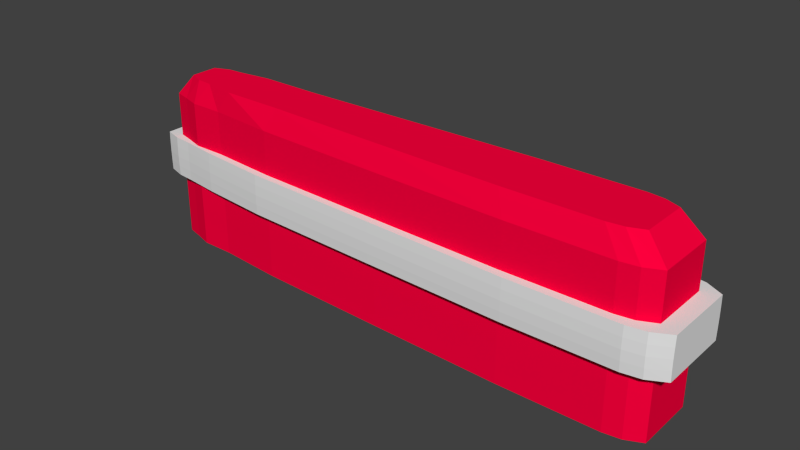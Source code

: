 # Source: flipper.blend  (saved by Blender 2.63.0; exported with 4.5.12 LTS)
import bpy
from mathutils import Matrix  # noqa: F401  (used for matrix-valued properties, if any)

bpy.ops.wm.read_factory_settings(use_empty=True)
scene = bpy.context.scene
scene.name = 'Scene'

# ---- collections
col_collection_1 = bpy.data.collections.new('Collection 1'); scene.collection.children.link(col_collection_1)

# ---- materials (node trees are filled in below, after node groups)
mat_mathardplastic = bpy.data.materials.new('matHardPlastic')
mat_mathardplastic.alpha_threshold = 0.0
mat_mathardplastic.use_transparent_shadow = False
mat_mathardplastic.diffuse_color = (1.0, 0.0, 0.04712, 1.0)
mat_mathardplastic.roughness = 0.5
mat_mathardplastic.line_color = (0.0, 0.0, 0.0, 1.0)
mat_matrubber = bpy.data.materials.new('matRubber')
mat_matrubber.alpha_threshold = 0.0
mat_matrubber.use_transparent_shadow = False
mat_matrubber.roughness = 0.5
mat_matrubber.specular_intensity = 0.0
mat_matrubber.line_color = (0.0, 0.0, 0.0, 1.0)

# ---- material node trees

# ---- world
world_world = bpy.data.worlds.new('World'); scene.world = world_world
world_world.color = (0.05088, 0.05088, 0.05088)
world_world.use_sun_shadow = False
world_world.sun_shadow_jitter_overblur = 0.0
world_world.cycles.sampling_method = 'MANUAL'
world_world.cycles.sample_map_resolution = 256

# ---- meshes
me_cube = bpy.data.meshes.new('Cube')
me_cube.from_pydata([(0.2179, -0.4344, 0.01144), (-5.596, -0.2441, 0.01144), (-5.596, 0.2441, 0.01144), (0.2179, 0.4344, 0.01144), (-0.005099, -0.3418, 2.011), (-5.373, -0.2247, 2.011), (-5.373, 0.2247, 2.011), (-0.005097, 0.3418, 2.011), (-1.141, -0.4626, 0.01144), (-2.689, -0.4174, 0.01144), (-4.237, -0.3666, 0.01144), (0.4069, -0.2313, 0.01144), (0.4069, 0.0, 0.01144), (0.4069, 0.2313, 0.01144), (0.2179, -0.4344, 0.5114), (0.2179, -0.4344, 1.011), (0.2179, -0.4344, 1.511), (-5.785, -0.13, 0.01144), (-5.785, -1.714e-07, 0.01144), (-5.785, 0.13, 0.01144), (-5.596, -0.2441, 0.5114), (-5.596, -0.2441, 1.011), (-5.596, -0.2441, 1.511), (-4.237, 0.3666, 0.01144), (-2.689, 0.4174, 0.01144), (-1.141, 0.4626, 0.01144), (-5.596, 0.2441, 0.5114), (-5.596, 0.2441, 1.011), (-5.596, 0.2441, 1.511), (0.2179, 0.4344, 0.5114), (0.2179, 0.4344, 1.011), (0.2179, 0.4344, 1.511), (-1.26, -0.364, 2.011), (-2.689, -0.3284, 2.011), (-4.118, -0.2884, 2.011), (0.1694, -0.182, 2.011), (0.1694, 0.0, 2.011), (0.1694, 0.182, 2.011), (-5.547, -0.1022, 2.011), (-5.547, -3.744e-08, 2.011), (-5.547, 0.1022, 2.011), (-4.118, 0.2884, 2.011), (-2.689, 0.3284, 2.011), (-1.26, 0.364, 2.011), (-1.141, -0.2313, 0.01144), (-1.141, -5.96e-08, 0.01144), (-1.141, 0.2313, 0.01144), (-2.689, -0.2087, 0.01144), (-2.689, -9.417e-08, 0.01144), (-2.689, 0.2087, 0.01144), (-4.237, -0.1833, 0.01144), (-4.237, -1.594e-07, 0.01144), (-4.237, 0.1833, 0.01144), (-1.26, -0.182, 2.011), (-2.689, -0.1642, 2.011), (-4.118, -0.1442, 2.011), (-1.26, 0.0, 2.011), (-2.689, -3.691e-09, 2.011), (-4.118, -1.771e-08, 2.011), (-1.26, 0.182, 2.011), (-2.689, 0.1642, 2.011), (-4.118, 0.1442, 2.011), (-1.141, -0.4626, 0.5114), (-2.689, -0.4174, 0.5114), (-4.237, -0.3666, 0.5114), (-1.141, -0.4626, 1.011), (-2.689, -0.4174, 1.011), (-4.237, -0.3666, 1.011), (-1.141, -0.4626, 1.511), (-2.689, -0.4174, 1.511), (-4.237, -0.3666, 1.511), (-5.785, -0.13, 0.5114), (-5.785, -1.044e-07, 0.5114), (-5.785, 0.13, 0.5114), (-5.785, -0.13, 1.011), (-5.785, -1.044e-07, 1.011), (-5.785, 0.13, 1.011), (-5.785, -0.13, 1.511), (-5.785, -3.744e-08, 1.511), (-5.785, 0.13, 1.511), (-4.237, 0.3666, 0.5114), (-2.689, 0.4174, 0.5114), (-1.141, 0.4626, 0.5114), (-4.237, 0.3666, 1.011), (-2.689, 0.4174, 1.011), (-1.141, 0.4626, 1.011), (-4.237, 0.3666, 1.511), (-2.689, 0.4174, 1.511), (-1.141, 0.4626, 1.511), (0.4069, -0.2313, 1.511), (0.4069, 0.0, 1.511), (0.4069, 0.2313, 1.511), (0.4069, -0.2313, 1.011), (0.4069, 0.0, 1.011), (0.4069, 0.2313, 1.011), (0.4069, -0.2313, 0.5114), (0.4069, 0.0, 0.5114), (0.4069, 0.2313, 0.5114), (0.4069, 0.347, 0.01144), (-5.785, 0.1949, 0.01144), (0.1694, 0.273, 2.011), (-5.547, 0.1534, 2.011), (-1.141, 0.347, 0.01144), (-2.689, 0.313, 0.01144), (-4.237, 0.275, 0.01144), (-1.26, 0.273, 2.011), (-2.689, 0.2463, 2.011), (-4.118, 0.2163, 2.011), (-5.785, 0.1949, 0.5114), (-5.785, 0.1949, 1.011), (-5.785, 0.1949, 1.511), (0.4069, 0.347, 1.511), (0.4069, 0.347, 1.011), (0.4069, 0.347, 0.5114), (-1.26, -0.273, 2.011), (-4.237, -0.275, 0.01144), (-2.689, -0.313, 0.01144), (-1.141, -0.347, 0.01144), (-5.785, -0.1949, 1.011), (-5.785, -0.1949, 0.5114), (-4.118, -0.2163, 2.011), (-2.689, -0.2463, 2.011), (0.4069, -0.347, 0.5114), (0.4069, -0.347, 1.011), (0.4069, -0.347, 1.511), (-5.785, -0.1949, 1.511), (-5.547, -0.1534, 2.011), (0.1694, -0.273, 2.011), (-5.785, -0.1949, 0.01144), (0.4069, -0.347, 0.01144), (-0.3671, 0.4626, 0.01144), (-0.5452, 0.364, 2.011), (-0.3671, -0.4626, 0.01144), (-0.5452, -0.364, 2.011), (-0.3671, -0.2313, 0.01144), (-0.3671, 0.0, 0.01144), (-0.3671, 0.2313, 0.01144), (-0.5452, -0.182, 2.011), (-0.5452, 0.0, 2.011), (-0.5452, 0.182, 2.011), (-0.3671, -0.4626, 0.5114), (-0.3671, -0.4626, 1.011), (-0.3671, -0.4626, 1.511), (-0.3671, 0.4626, 0.5114), (-0.3671, 0.4626, 1.011), (-0.3671, 0.4626, 1.511), (-0.3671, 0.347, 0.01144), (-0.5452, 0.273, 2.011), (-0.3671, -0.347, 0.01144), (-0.5452, -0.273, 2.011), (-5.011, -0.3041, 1.511), (-5.011, 0.3041, 0.5114), (-5.011, 0.3041, 1.011), (-5.011, 0.3041, 1.511), (0.5917, -0.4241, 1.129), (-5.969, -0.2383, 1.129), (-5.969, -0.2353, 1.246), (0.5917, -0.4188, 1.246), (-1.049, -0.5584, 0.7765), (-2.689, -0.5038, 0.7765), (-4.329, -0.4425, 0.7765), (0.5917, -0.2792, 0.7765), (-5.398, 0.3041, 1.011), (-5.398, 0.3041, 0.5114), (-5.398, -0.3041, 1.511), (-5.398, -0.3041, 1.011), (-0.2285, -0.5655, 0.894), (-0.2285, -0.5685, 1.011), (-0.2285, -0.5655, 1.129), (-0.2285, 0.5655, 0.894), (-0.2285, -0.5584, 0.7765), (-0.2285, -0.5584, 1.246), (-0.2285, -0.2701, 0.7765), (-0.2285, 0.0, 0.7765), (0.5917, 0.0, 0.894), (0.5917, 0.2828, 0.894), (0.5917, 0.4188, 0.7765), (-5.969, 0.2353, 0.7765), (0.3914, -0.531, 1.129), (-5.969, -0.1569, 0.7765), (-5.969, -1.714e-07, 0.7765), (-5.969, 0.1569, 0.7765), (-5.398, -0.3041, 0.5114), (-5.19, 0.1196, 2.011), (-5.19, -2.979e-08, 2.011), (-5.19, -0.1196, 2.011), (-5.19, 0.2393, 2.011), (-5.398, 0.3041, 0.01144), (-5.19, -0.2393, 2.011), (-5.398, -0.3041, 0.01144), (-0.2285, 0.2701, 0.7765), (-0.2285, -0.2701, 1.246), (-0.2285, 0.0, 1.246), (-0.2285, 0.2701, 1.246), (-5.011, -0.1521, 0.01144), (-5.011, -1.082e-07, 0.01144), (-5.011, 0.1521, 0.01144), (-4.833, -0.1442, 2.011), (-4.329, 0.214, 0.7765), (-1.049, -0.2701, 1.246), (-2.689, -0.2436, 1.246), (-4.329, -0.214, 1.246), (-2.689, -1.002e-07, 0.7765), (-2.689, 0.2436, 0.7765), (-4.329, -0.214, 0.7765), (-4.329, -1.122e-07, 0.7765), (-5.969, 0.1569, 1.246), (-4.329, 0.4425, 1.246), (-2.689, 0.5038, 1.246), (-1.049, 0.5584, 1.246), (-5.769, 0.2983, 1.129), (0.3914, 0.531, 0.894), (0.3914, 0.5338, 1.011), (0.3914, 0.531, 1.129), (-4.329, -0.326, 1.246), (-2.689, -0.3711, 1.246), (0.5917, -0.4241, 0.894), (0.5917, -0.4263, 1.011), (0.0199, -0.4626, 1.011), (0.0199, -0.4626, 0.5114), (-0.1879, 0.182, 2.011), (-0.1879, 0.0, 2.011), (-5.398, 0.2281, 0.01144), (-5.19, -0.1795, 2.011), (-5.19, 0.1795, 2.011), (-5.398, 0.3041, 1.511), (0.5917, 0.4188, 1.246), (-5.969, 0.2353, 1.246), (-1.049, 0.4113, 0.7765), (-2.689, 0.3711, 0.7765), (-0.1879, -0.273, 2.011), (-0.1879, 0.273, 2.011), (0.0199, -0.347, 0.01144), (0.0199, 0.347, 0.01144), (-5.398, 0.1521, 0.01144), (-5.398, -0.1521, 0.01144), (-5.398, -1.865e-07, 0.01144), (-5.398, -0.2281, 0.01144), (-2.689, 0.5129, 1.011), (-1.049, 0.5685, 1.011), (-4.329, 0.4482, 1.129), (-2.689, 0.5102, 1.129), (-4.833, -1.771e-08, 2.011), (-4.833, 0.1442, 2.011), (-5.011, -0.3041, 0.5114), (-5.011, -0.3041, 1.011), (-2.689, 0.2436, 1.246), (-4.329, 0.214, 1.246), (-1.049, -0.5655, 0.894), (-2.689, -0.5102, 0.894), (-0.2285, 0.5685, 1.011), (-0.2285, 0.5655, 1.129), (-0.2285, 0.4113, 0.7765), (-0.2285, 0.4113, 1.246), (0.5917, 0.0, 0.7765), (0.5917, 0.2792, 0.7765), (0.3914, -0.531, 0.894), (0.3914, -0.5338, 1.011), (-5.969, 0.1597, 1.011), (-5.969, -0.1589, 1.129), (-5.969, -3.744e-08, 1.129), (-5.969, 0.1589, 1.129), (0.0199, 0.4626, 1.511), (0.0199, 0.4626, 1.011), (0.0199, 0.4626, 0.5114), (0.0199, -0.4626, 1.511), (-5.011, 0.2281, 0.01144), (-4.833, 0.2163, 2.011), (-5.011, -0.2281, 0.01144), (-4.833, -0.2163, 2.011), (-5.011, -0.3041, 0.01144), (-4.833, -0.2884, 2.011), (-5.011, 0.3041, 0.01144), (-4.833, 0.2884, 2.011), (-1.049, -0.5584, 1.246), (-2.689, -0.5038, 1.246), (-4.329, -0.4425, 1.246), (0.5917, -0.2792, 1.246), (-4.329, 0.326, 0.7765), (-1.049, 0.4113, 1.246), (-2.689, 0.3711, 1.246), (-4.329, 0.326, 1.246), (-4.329, 0.4482, 0.894), (-2.689, 0.5102, 0.894), (-1.049, 0.5655, 0.894), (-4.329, 0.4505, 1.011), (-0.1879, -0.364, 2.011), (0.0199, -0.4626, 0.01144), (-0.1879, 0.364, 2.011), (0.0199, 0.4626, 0.01144), (-1.049, 0.5655, 1.129), (0.5917, -0.2828, 1.129), (0.5917, 0.0, 1.129), (0.5917, 0.2828, 1.129), (-2.689, 0.5038, 0.7765), (-1.049, 0.5584, 0.7765), (-5.769, 0.2983, 0.894), (-5.769, 0.2999, 1.011), (-5.969, 0.2383, 0.894), (-5.969, 0.2395, 1.011), (-5.969, 0.2383, 1.129), (0.5917, 0.4241, 1.129), (-0.1879, -0.182, 2.011), (0.0199, 0.2313, 0.01144), (0.0199, 0.0, 0.01144), (0.0199, -0.2313, 0.01144), (-1.049, -0.5655, 1.129), (-2.689, -0.5102, 1.129), (-4.329, -0.4482, 1.129), (-5.969, -0.1589, 0.894), (-5.969, -0.2383, 0.894), (-5.969, -0.2395, 1.011), (-1.049, -0.4113, 0.7765), (-2.689, -0.3711, 0.7765), (-5.969, -3.744e-08, 1.011), (-5.969, -0.1597, 1.011), (-5.969, 0.1589, 0.894), (-5.969, -1.714e-07, 0.894), (-5.559, 0.3177, 0.894), (-5.559, 0.3194, 1.011), (-5.149, 0.3718, 1.129), (-5.149, 0.3737, 1.011), (-5.559, 0.1519, 1.246), (-5.559, -0.3177, 0.894), (-5.559, -0.3194, 1.011), (-5.559, -0.3177, 1.129), (-5.969, -3.744e-08, 1.246), (-5.969, -0.1569, 1.246), (0.5917, 0.2792, 1.246), (0.5917, 0.0, 1.246), (-0.2285, -0.4113, 0.7765), (-0.2285, -0.4113, 1.246), (-5.149, -0.3718, 1.129), (-5.149, 0.3718, 0.894), (-1.049, 0.0, 1.246), (-2.689, 6.442e-09, 1.246), (-4.329, -1.771e-08, 1.246), (-1.049, 0.2701, 1.246), (-5.969, -0.2353, 0.7765), (0.5917, -0.4188, 0.7765), (-0.2285, 0.5584, 0.7765), (-0.2285, 0.5584, 1.246), (-1.049, -0.2701, 0.7765), (-1.049, -1.192e-07, 0.7765), (-1.049, 0.2701, 0.7765), (-2.689, -0.2436, 0.7765), (-4.329, -0.4482, 0.894), (-1.049, -0.5685, 1.011), (-2.689, -0.5129, 1.011), (-4.329, -0.4505, 1.011), (-4.329, -0.326, 0.7765), (-1.049, -0.4113, 1.246), (0.5917, 0.4241, 0.894), (0.5917, 0.4263, 1.011), (-4.329, 0.4425, 0.7765), (-5.769, -0.2983, 1.129), (-5.769, -0.2999, 1.011), (-5.769, -0.2983, 0.894), (0.3914, 0.5243, 1.246), (-5.769, 0.2946, 1.246), (-5.769, -0.2946, 1.246), (0.3914, -0.5243, 1.246), (0.5917, -0.2828, 0.894), (0.5917, 0.2842, 1.011), (0.5917, 0.0, 1.011), (0.5917, -0.2842, 1.011), (0.3914, 0.5243, 0.7765), (-5.769, 0.2946, 0.7765), (-5.769, -0.2946, 0.7765), (0.3914, -0.5243, 0.7765), (-5.559, -3.744e-08, 1.246), (-5.559, -0.1519, 1.246), (-5.559, 0.3137, 1.246), (-5.559, 0.3137, 0.7765), (-5.559, -0.3137, 1.246), (-5.559, -0.3137, 0.7765), (-5.149, -0.1775, 0.7765), (-5.149, -1.865e-07, 0.7765), (-5.149, 0.1775, 0.7765), (-5.149, -0.1775, 1.246), (0.1816, -0.5685, 1.011), (0.1816, -0.5655, 0.894), (0.1816, 0.2704, 1.246), (0.1816, 0.0, 1.246), (-5.559, 0.2311, 0.7765), (-5.559, -0.2311, 1.246), (-5.559, 0.2311, 1.246), (-5.559, 0.3177, 1.129), (0.1816, -0.4113, 1.246), (0.1816, 0.4113, 1.246), (0.1816, -0.4113, 0.7765), (0.1816, 0.4113, 0.7765), (-5.559, 0.1519, 0.7765), (-5.559, -0.1519, 0.7765), (-5.559, -1.714e-07, 0.7765), (-5.559, -0.2311, 0.7765), (-5.149, -2.979e-08, 1.246), (-5.149, 0.1775, 1.246), (-5.149, -0.3718, 0.894), (-5.149, -0.3737, 1.011), (0.1816, 0.5655, 1.129), (0.1816, 0.5685, 1.011), (0.1816, 0.5655, 0.894), (0.1816, -0.5655, 1.129), (-5.149, 0.2704, 0.7765), (-5.149, 0.2704, 1.246), (-5.149, -0.2704, 0.7765), (-5.149, -0.2704, 1.246), (-5.149, -0.3671, 0.7765), (-5.149, -0.3671, 1.246), (-5.149, 0.3671, 0.7765), (-5.149, 0.3671, 1.246), (0.1816, -0.5584, 1.246), (0.1816, -0.5584, 0.7765), (0.1816, 0.5584, 1.246), (0.1816, 0.5584, 0.7765), (0.1816, -0.2704, 1.246), (0.1816, 0.2704, 0.7765), (0.1816, 0.0, 0.7765), (0.1816, -0.2704, 0.7765), (0.2179, -0.4344, 1.75), (-5.596, -0.2441, 1.75), (-5.596, 0.2441, 1.75), (0.2179, 0.4344, 1.75), (-1.141, -0.4626, 1.75), (-2.689, -0.4174, 1.75), (-4.237, -0.3666, 1.75), (-5.785, -0.13, 1.75), (-5.785, -3.744e-08, 1.75), (-5.785, 0.13, 1.75), (-4.237, 0.3666, 1.75), (-2.689, 0.4174, 1.75), (-1.141, 0.4626, 1.75), (0.4069, -0.2313, 1.75), (0.4069, 0.0, 1.75), (0.4069, 0.2313, 1.75), (-5.785, 0.1949, 1.75), (0.4069, 0.347, 1.75), (0.4069, -0.347, 1.75), (-5.785, -0.1949, 1.75), (-0.3671, 0.4626, 1.75), (-0.3671, -0.4626, 1.75), (0.0199, 0.4626, 1.75), (-5.398, -0.3041, 1.75), (0.0199, -0.4626, 1.75), (-5.011, 0.3041, 1.75), (-5.011, -0.3041, 1.75), (-5.398, 0.3041, 1.75)], [], [(222, 99, 2, 187), (224, 186, 6, 101), (443, 188, 5, 421), (436, 101, 6, 422), (442, 288, 7, 423), (113, 98, 3, 29), (146, 102, 25, 130), (102, 103, 24, 25), (103, 104, 23, 24), (148, 117, 44, 134), (134, 44, 45, 135), (135, 45, 46, 136), (117, 116, 47, 44), (44, 47, 48, 45), (45, 48, 49, 46), (116, 115, 50, 47), (47, 50, 51, 48), (48, 51, 52, 49), (237, 128, 17, 235), (235, 17, 18, 236), (236, 18, 19, 234), (223, 185, 38, 126), (185, 184, 39, 38), (184, 183, 40, 39), (149, 137, 53, 114), (114, 53, 54, 121), (121, 54, 55, 120), (137, 138, 56, 53), (53, 56, 57, 54), (54, 57, 58, 55), (138, 139, 59, 56), (56, 59, 60, 57), (57, 60, 61, 58), (147, 131, 43, 105), (105, 43, 42, 106), (106, 42, 41, 107), (189, 182, 20, 1), (182, 165, 21, 20), (165, 164, 22, 21), (132, 140, 62, 8), (8, 62, 63, 9), (9, 63, 64, 10), (140, 141, 65, 62), (62, 65, 66, 63), (63, 66, 67, 64), (141, 142, 68, 65), (65, 68, 69, 66), (66, 69, 70, 67), (441, 133, 32, 424), (424, 32, 33, 425), (425, 33, 34, 426), (99, 108, 26, 2), (108, 109, 27, 26), (109, 110, 28, 27), (128, 119, 71, 17), (17, 71, 72, 18), (18, 72, 73, 19), (119, 118, 74, 71), (71, 74, 75, 72), (72, 75, 76, 73), (118, 125, 77, 74), (74, 77, 78, 75), (75, 78, 79, 76), (439, 126, 38, 427), (427, 38, 39, 428), (428, 39, 40, 429), (289, 264, 29, 3), (264, 263, 30, 29), (263, 262, 31, 30), (272, 151, 80, 23), (23, 80, 81, 24), (24, 81, 82, 25), (151, 152, 83, 80), (80, 83, 84, 81), (81, 84, 85, 82), (152, 153, 86, 83), (83, 86, 87, 84), (84, 87, 88, 85), (445, 273, 41, 430), (430, 41, 42, 431), (431, 42, 43, 432), (437, 111, 31, 423), (111, 112, 30, 31), (112, 113, 29, 30), (438, 124, 89, 433), (433, 89, 90, 434), (434, 90, 91, 435), (124, 123, 92, 89), (89, 92, 93, 90), (90, 93, 94, 91), (123, 122, 95, 92), (92, 95, 96, 93), (93, 96, 97, 94), (122, 129, 11, 95), (95, 11, 12, 96), (96, 12, 13, 97), (234, 19, 99, 222), (183, 224, 101, 40), (429, 40, 101, 436), (97, 13, 98, 113), (136, 46, 102, 146), (46, 49, 103, 102), (49, 52, 104, 103), (139, 147, 105, 59), (59, 105, 106, 60), (60, 106, 107, 61), (19, 73, 108, 99), (73, 76, 109, 108), (76, 79, 110, 109), (435, 91, 111, 437), (91, 94, 112, 111), (94, 97, 113, 112), (1, 20, 119, 128), (33, 121, 120, 34), (8, 9, 116, 117), (14, 0, 129, 122), (32, 114, 121, 33), (420, 16, 124, 438), (9, 10, 115, 116), (189, 1, 128, 237), (188, 223, 126, 5), (16, 15, 123, 124), (421, 5, 126, 439), (20, 21, 118, 119), (21, 22, 125, 118), (132, 8, 117, 148), (15, 14, 122, 123), (133, 149, 114, 32), (432, 43, 131, 440), (233, 146, 130, 289), (232, 148, 134, 305), (305, 134, 135, 304), (304, 135, 136, 303), (230, 302, 137, 149), (302, 221, 138, 137), (221, 220, 139, 138), (231, 288, 131, 147), (287, 219, 140, 132), (219, 218, 141, 140), (218, 265, 142, 141), (444, 286, 133, 441), (25, 82, 143, 130), (82, 85, 144, 143), (85, 88, 145, 144), (303, 136, 146, 233), (220, 231, 147, 139), (287, 132, 148, 232), (286, 230, 149, 133), (215, 200, 201, 214), (187, 163, 151, 272), (10, 270, 268, 115), (129, 232, 305, 11), (228, 229, 294, 295), (426, 34, 271, 446), (35, 36, 221, 302), (14, 15, 218, 219), (34, 120, 269, 271), (4, 127, 230, 286), (0, 287, 232, 129), (172, 342, 343, 173), (52, 196, 266, 104), (55, 58, 242, 197), (393, 179, 180, 394), (120, 55, 197, 269), (447, 186, 273, 445), (143, 144, 263, 264), (58, 61, 243, 242), (420, 4, 286, 444), (98, 233, 289, 3), (127, 35, 302, 230), (15, 16, 265, 218), (36, 37, 220, 221), (100, 7, 288, 231), (197, 242, 184, 185), (11, 305, 304, 12), (400, 414, 358, 213), (144, 145, 262, 263), (2, 26, 163, 187), (13, 303, 233, 98), (104, 266, 272, 23), (12, 304, 303, 13), (0, 14, 219, 287), (440, 131, 288, 442), (270, 189, 237, 268), (51, 195, 196, 52), (173, 343, 344, 190), (130, 143, 264, 289), (37, 100, 231, 220), (163, 162, 152, 151), (67, 70, 150, 245), (243, 267, 224, 183), (195, 236, 234, 196), (351, 199, 200, 215), (64, 67, 245, 244), (229, 278, 354, 294), (300, 227, 359, 210), (115, 268, 194, 50), (268, 237, 235, 194), (50, 194, 195, 51), (245, 150, 164, 165), (394, 180, 181, 392), (107, 41, 273, 267), (446, 271, 188, 443), (162, 225, 153, 152), (61, 107, 267, 243), (335, 246, 247, 336), (242, 243, 183, 184), (10, 64, 244, 270), (395, 338, 179, 393), (191, 192, 334, 199), (194, 235, 236, 195), (253, 341, 209, 279), (269, 197, 185, 223), (266, 222, 187, 272), (244, 245, 165, 182), (385, 371, 327, 156), (325, 374, 360, 355), (280, 208, 207, 281), (345, 204, 205, 202), (27, 28, 225, 162), (267, 273, 186, 224), (271, 269, 223, 188), (196, 234, 222, 266), (313, 350, 204, 345), (170, 166, 248, 158), (270, 244, 182, 189), (26, 27, 162, 163), (422, 6, 186, 447), (343, 202, 203, 344), (371, 370, 326, 327), (279, 209, 208, 280), (200, 335, 336, 201), (252, 228, 295, 340), (202, 205, 198, 203), (330, 312, 342, 172), (192, 193, 337, 334), (331, 191, 199, 351), (375, 323, 357, 368), (323, 324, 356, 357), (312, 313, 345, 342), (334, 337, 246, 335), (324, 325, 355, 356), (342, 345, 202, 343), (199, 334, 335, 200), (352, 176, 366, 211), (386, 372, 359, 227), (370, 322, 206, 326), (384, 177, 367, 373), (158, 248, 249, 159), (159, 249, 346, 160), (166, 167, 347, 248), (248, 347, 348, 249), (249, 348, 349, 346), (167, 168, 306, 347), (347, 306, 307, 348), (348, 307, 308, 349), (168, 171, 274, 306), (306, 274, 275, 307), (307, 275, 276, 308), (177, 298, 296, 367), (298, 299, 297, 296), (299, 300, 210, 297), (338, 310, 309, 179), (179, 309, 317, 180), (180, 317, 316, 181), (310, 311, 315, 309), (309, 315, 314, 317), (317, 314, 258, 316), (311, 155, 259, 315), (315, 259, 260, 314), (314, 260, 261, 258), (155, 156, 327, 259), (259, 327, 326, 260), (260, 326, 206, 261), (415, 402, 211, 366), (402, 401, 212, 211), (401, 400, 213, 212), (410, 333, 282, 354), (354, 282, 283, 294), (294, 283, 284, 295), (333, 321, 285, 282), (282, 285, 238, 283), (283, 238, 239, 284), (321, 320, 240, 285), (285, 240, 241, 238), (238, 241, 290, 239), (320, 411, 207, 240), (240, 207, 208, 241), (241, 208, 209, 290), (226, 301, 213, 358), (301, 353, 212, 213), (353, 352, 211, 212), (157, 154, 291, 277), (277, 291, 292, 329), (329, 292, 293, 328), (154, 217, 365, 291), (291, 365, 364, 292), (292, 364, 363, 293), (217, 216, 362, 365), (365, 362, 174, 364), (364, 174, 175, 363), (216, 339, 161, 362), (362, 161, 254, 174), (174, 254, 255, 175), (392, 181, 177, 384), (322, 386, 227, 206), (261, 206, 227, 300), (175, 255, 176, 352), (190, 344, 228, 252), (344, 203, 229, 228), (203, 198, 278, 229), (193, 253, 279, 337), (337, 279, 280, 246), (246, 280, 281, 247), (181, 316, 298, 177), (316, 258, 299, 298), (258, 261, 300, 299), (328, 293, 301, 226), (293, 363, 353, 301), (363, 175, 352, 353), (368, 357, 310, 338), (275, 215, 214, 276), (158, 159, 313, 312), (256, 369, 339, 216), (274, 351, 215, 275), (361, 178, 154, 157), (159, 160, 350, 313), (375, 368, 338, 395), (374, 385, 156, 360), (178, 257, 217, 154), (355, 360, 156, 155), (357, 356, 311, 310), (356, 355, 155, 311), (170, 158, 312, 330), (257, 256, 216, 217), (171, 331, 351, 274), (290, 209, 341, 251), (391, 252, 340, 415), (390, 330, 172, 419), (419, 172, 173, 418), (418, 173, 190, 417), (388, 416, 191, 331), (416, 383, 192, 191), (383, 382, 193, 192), (389, 414, 341, 253), (413, 381, 166, 170), (381, 380, 167, 166), (380, 403, 168, 167), (403, 412, 171, 168), (295, 284, 169, 340), (284, 239, 250, 169), (239, 290, 251, 250), (417, 190, 252, 391), (382, 389, 253, 193), (413, 170, 330, 390), (412, 388, 331, 171), (373, 318, 333, 410), (160, 408, 406, 350), (339, 390, 419, 161), (308, 276, 409, 332), (277, 329, 383, 416), (256, 257, 380, 381), (276, 214, 407, 409), (361, 157, 388, 412), (369, 413, 390, 339), (198, 378, 404, 278), (201, 336, 396, 379), (214, 201, 379, 407), (387, 372, 411, 320), (169, 250, 401, 402), (336, 247, 397, 396), (178, 361, 412, 403), (176, 391, 415, 366), (157, 277, 416, 388), (257, 178, 403, 380), (329, 328, 382, 383), (226, 358, 414, 389), (379, 396, 370, 371), (161, 419, 418, 254), (250, 251, 400, 401), (367, 296, 318, 373), (255, 417, 391, 176), (278, 404, 410, 354), (254, 418, 417, 255), (369, 256, 381, 413), (251, 341, 414, 400), (408, 375, 395, 406), (205, 377, 378, 198), (340, 169, 402, 415), (328, 226, 389, 382), (318, 319, 321, 333), (349, 308, 332, 399), (397, 405, 386, 322), (377, 394, 392, 378), (346, 349, 399, 398), (350, 406, 376, 204), (406, 395, 393, 376), (204, 376, 377, 205), (399, 332, 325, 324), (281, 207, 411, 405), (332, 409, 374, 325), (319, 387, 320, 321), (247, 281, 405, 397), (396, 397, 322, 370), (160, 346, 398, 408), (376, 393, 394, 377), (407, 379, 371, 385), (404, 384, 373, 410), (398, 399, 324, 323), (297, 210, 387, 319), (405, 411, 372, 386), (409, 407, 385, 374), (378, 392, 384, 404), (408, 398, 323, 375), (296, 297, 319, 318), (210, 359, 372, 387), (164, 443, 421, 22), (110, 436, 422, 28), (262, 442, 423, 31), (142, 441, 424, 68), (68, 424, 425, 69), (69, 425, 426, 70), (125, 439, 427, 77), (77, 427, 428, 78), (78, 428, 429, 79), (153, 445, 430, 86), (86, 430, 431, 87), (87, 431, 432, 88), (100, 437, 423, 7), (127, 438, 433, 35), (35, 433, 434, 36), (36, 434, 435, 37), (79, 429, 436, 110), (37, 435, 437, 100), (4, 420, 438, 127), (22, 421, 439, 125), (88, 432, 440, 145), (265, 444, 441, 142), (70, 426, 446, 150), (225, 447, 445, 153), (16, 420, 444, 265), (145, 440, 442, 262), (150, 446, 443, 164), (28, 422, 447, 225)])
me_cube.polygons.foreach_set('material_index', [0, 0, 0, 0, 0, 0, 0, 0, 0, 0, 0, 0, 0, 0, 0, 0, 0, 0, 0, 0, 0, 0, 0, 0, 0, 0, 0, 0, 0, 0, 0, 0, 0, 0, 0, 0, 0, 0, 0, 0, 0, 0, 0, 0, 0, 0, 0, 0, 0, 0, 0, 0, 0, 0, 0, 0, 0, 0, 0, 0, 0, 0, 0, 0, 0, 0, 0, 0, 0, 0, 0, 0, 0, 0, 0, 0, 0, 0, 0, 0, 0, 0, 0, 0, 0, 0, 0, 0, 0, 0, 0, 0, 0, 0, 0, 0, 0, 0, 0, 0, 0, 0, 0, 0, 0, 0, 0, 0, 0, 0, 0, 0, 0, 0, 0, 0, 0, 0, 0, 0, 0, 0, 0, 0, 0, 0, 0, 0, 0, 0, 0, 0, 0, 0, 0, 0, 0, 0, 0, 0, 0, 0, 0, 0, 0, 0, 0, 0, 1, 0, 0, 0, 1, 0, 0, 0, 0, 0, 0, 1, 0, 0, 1, 0, 0, 0, 0, 0, 0, 0, 0, 0, 0, 0, 0, 1, 0, 0, 0, 0, 0, 0, 0, 0, 0, 1, 0, 0, 0, 0, 0, 0, 1, 0, 1, 1, 0, 0, 0, 0, 1, 0, 0, 0, 0, 1, 0, 0, 1, 1, 0, 1, 0, 0, 0, 1, 1, 1, 1, 0, 0, 0, 0, 1, 1, 0, 0, 0, 1, 1, 1, 1, 1, 1, 1, 1, 1, 1, 1, 1, 1, 1, 1, 1, 1, 1, 1, 1, 1, 1, 1, 1, 1, 1, 1, 1, 1, 1, 1, 1, 1, 1, 1, 1, 1, 1, 1, 1, 1, 1, 1, 1, 1, 1, 1, 1, 1, 1, 1, 1, 1, 1, 1, 1, 1, 1, 1, 1, 1, 1, 1, 1, 1, 1, 1, 1, 1, 1, 1, 1, 1, 1, 1, 1, 1, 1, 1, 1, 1, 1, 1, 1, 1, 1, 1, 1, 1, 1, 1, 1, 1, 1, 1, 1, 1, 1, 1, 1, 1, 1, 1, 1, 1, 1, 1, 1, 1, 1, 1, 1, 1, 1, 1, 1, 1, 1, 1, 1, 1, 1, 1, 1, 1, 1, 1, 1, 1, 1, 1, 1, 1, 1, 1, 1, 1, 1, 1, 1, 1, 1, 1, 1, 1, 1, 1, 1, 1, 1, 1, 1, 1, 1, 1, 1, 1, 1, 1, 1, 1, 1, 1, 1, 1, 1, 1, 1, 1, 1, 1, 1, 1, 1, 1, 1, 1, 1, 1, 1, 1, 1, 1, 1, 1, 1, 1, 1, 0, 0, 0, 0, 0, 0, 0, 0, 0, 0, 0, 0, 0, 0, 0, 0, 0, 0, 0, 0, 0, 0, 0, 0, 0, 0, 0, 0])
_uv = me_cube.uv_layers.new(name='UVMap')
_uv.uv.foreach_set('vector', [0.8466, 0.4886, 0.8467, 0.5212, 0.8348, 0.5053, 0.8309, 0.4887, 0.6781, 0.9483, 0.6905, 0.9483, 0.6874, 0.9637, 0.678, 0.9783, 0.3141, 0.03369, 0.2776, 0.0515, 0.2775, 0.03593, 0.3139, 0.01683, 0.03792, 0.5281, 0.001494, 0.508, 0.001842, 0.4932, 0.03838, 0.512, 0.03707, 0.03369, 0.0006142, 0.0515, 0.0004393, 0.03593, 0.03686, 0.01683, 0.2062, 0.0002106, 0.2749, 0.0, 0.2754, 0.0161, 0.2068, 0.01631, 0.8453, 0.0654, 0.8455, 0.1305, 0.8298, 0.1306, 0.8296, 0.06545, 0.8455, 0.1305, 0.8459, 0.2607, 0.8302, 0.2608, 0.8298, 0.1306, 0.8459, 0.2607, 0.8463, 0.391, 0.8306, 0.391, 0.8302, 0.2608, 0.9394, 0.06511, 0.9396, 0.1302, 0.9239, 0.1303, 0.9237, 0.06516, 0.9237, 0.06516, 0.9239, 0.1303, 0.8926, 0.1304, 0.8924, 0.06526, 0.8924, 0.06526, 0.8926, 0.1304, 0.8612, 0.1305, 0.861, 0.06535, 0.9396, 0.1302, 0.94, 0.2605, 0.9243, 0.2605, 0.9239, 0.1303, 0.9239, 0.1303, 0.9243, 0.2605, 0.893, 0.2606, 0.8926, 0.1304, 0.8926, 0.1304, 0.893, 0.2606, 0.8616, 0.2607, 0.8612, 0.1305, 0.94, 0.2605, 0.9404, 0.3907, 0.9247, 0.3907, 0.9243, 0.2605, 0.9243, 0.2605, 0.9247, 0.3907, 0.8934, 0.3908, 0.893, 0.2606, 0.893, 0.2606, 0.8934, 0.3908, 0.862, 0.3909, 0.8616, 0.2607, 0.9407, 0.4884, 0.9408, 0.5209, 0.9251, 0.521, 0.925, 0.4884, 0.925, 0.4884, 0.9251, 0.521, 0.8938, 0.5211, 0.8937, 0.4885, 0.8937, 0.4885, 0.8938, 0.5211, 0.8624, 0.5212, 0.8623, 0.4886, 0.6041, 0.9481, 0.6164, 0.9481, 0.6163, 0.9782, 0.604, 0.9781, 0.6164, 0.9481, 0.6411, 0.9482, 0.641, 0.9782, 0.6163, 0.9782, 0.6411, 0.9482, 0.6658, 0.9482, 0.6657, 0.9783, 0.641, 0.9782, 0.6053, 0.5573, 0.6176, 0.5573, 0.6174, 0.6174, 0.6051, 0.6174, 0.6051, 0.6174, 0.6174, 0.6174, 0.6171, 0.7377, 0.6047, 0.7376, 0.6047, 0.7376, 0.6171, 0.7377, 0.6167, 0.8579, 0.6043, 0.8579, 0.6176, 0.5573, 0.6423, 0.5574, 0.6421, 0.6175, 0.6174, 0.6174, 0.6174, 0.6174, 0.6421, 0.6175, 0.6417, 0.7378, 0.6171, 0.7377, 0.6171, 0.7377, 0.6417, 0.7378, 0.6414, 0.858, 0.6167, 0.8579, 0.6423, 0.5574, 0.667, 0.5575, 0.6668, 0.6176, 0.6421, 0.6175, 0.6421, 0.6175, 0.6668, 0.6176, 0.6664, 0.7378, 0.6417, 0.7378, 0.6417, 0.7378, 0.6664, 0.7378, 0.6661, 0.8581, 0.6414, 0.858, 0.6793, 0.5575, 0.6917, 0.5575, 0.6915, 0.6177, 0.6792, 0.6176, 0.6792, 0.6176, 0.6915, 0.6177, 0.6911, 0.7379, 0.6788, 0.7379, 0.6788, 0.7379, 0.6911, 0.7379, 0.6908, 0.8581, 0.6784, 0.8581, 0.5526, 0.03296, 0.484, 0.03317, 0.4838, 0.01631, 0.5524, 0.0161, 0.484, 0.03317, 0.4154, 0.03338, 0.4152, 0.01652, 0.4838, 0.01631, 0.4154, 0.03338, 0.3468, 0.03359, 0.3466, 0.01673, 0.4152, 0.01652, 0.554, 0.4615, 0.4853, 0.4617, 0.4851, 0.3958, 0.5538, 0.3956, 0.5538, 0.3956, 0.4851, 0.3958, 0.4847, 0.2639, 0.5534, 0.2637, 0.5534, 0.2637, 0.4847, 0.2639, 0.4843, 0.1321, 0.5529, 0.1319, 0.4853, 0.4617, 0.4167, 0.4619, 0.4165, 0.396, 0.4851, 0.3958, 0.4851, 0.3958, 0.4165, 0.396, 0.4161, 0.2641, 0.4847, 0.2639, 0.4847, 0.2639, 0.4161, 0.2641, 0.4157, 0.1323, 0.4843, 0.1321, 0.4167, 0.4619, 0.3481, 0.4621, 0.3479, 0.3962, 0.4165, 0.396, 0.4165, 0.396, 0.3479, 0.3962, 0.3475, 0.2643, 0.4161, 0.2641, 0.4161, 0.2641, 0.3475, 0.2643, 0.3471, 0.1325, 0.4157, 0.1323, 0.3154, 0.4622, 0.2789, 0.4472, 0.2787, 0.3863, 0.3152, 0.3963, 0.3152, 0.3963, 0.2787, 0.3863, 0.2783, 0.2645, 0.3148, 0.2644, 0.3148, 0.2644, 0.2783, 0.2645, 0.2779, 0.1428, 0.3144, 0.1326, 0.2765, 0.5274, 0.2078, 0.5276, 0.2083, 0.5115, 0.2769, 0.5113, 0.2078, 0.5276, 0.1392, 0.5278, 0.1397, 0.5117, 0.2083, 0.5115, 0.1392, 0.5278, 0.0706, 0.528, 0.07105, 0.5119, 0.1397, 0.5117, 0.2778, 0.8025, 0.2775, 0.7343, 0.2934, 0.7342, 0.2936, 0.8025, 0.2936, 0.8025, 0.2934, 0.7342, 0.325, 0.7341, 0.3252, 0.8024, 0.3252, 0.8024, 0.325, 0.7341, 0.3566, 0.734, 0.3568, 0.8023, 0.2775, 0.7343, 0.2773, 0.666, 0.2931, 0.666, 0.2934, 0.7342, 0.2934, 0.7342, 0.2931, 0.666, 0.3248, 0.6659, 0.325, 0.7341, 0.325, 0.7341, 0.3248, 0.6659, 0.3564, 0.6658, 0.3566, 0.734, 0.2773, 0.666, 0.2771, 0.5978, 0.2929, 0.5977, 0.2931, 0.666, 0.2931, 0.666, 0.2929, 0.5977, 0.3246, 0.5976, 0.3248, 0.6659, 0.3248, 0.6659, 0.3246, 0.5976, 0.3562, 0.5975, 0.3564, 0.6658, 0.277, 0.5653, 0.287, 0.5284, 0.2995, 0.5283, 0.2928, 0.5652, 0.2928, 0.5652, 0.2995, 0.5283, 0.3243, 0.5283, 0.3245, 0.5651, 0.3245, 0.5651, 0.3243, 0.5283, 0.3492, 0.5282, 0.3561, 0.565, 0.2756, 0.03296, 0.207, 0.03317, 0.2068, 0.01631, 0.2754, 0.0161, 0.207, 0.03317, 0.1384, 0.03338, 0.1382, 0.01652, 0.2068, 0.01631, 0.1384, 0.03338, 0.06975, 0.03359, 0.06953, 0.01673, 0.1382, 0.01652, 0.2769, 0.4615, 0.2083, 0.4617, 0.2081, 0.3958, 0.2767, 0.3956, 0.2767, 0.3956, 0.2081, 0.3958, 0.2077, 0.2639, 0.2763, 0.2637, 0.2763, 0.2637, 0.2077, 0.2639, 0.2073, 0.1321, 0.2759, 0.1319, 0.2083, 0.4617, 0.1397, 0.4619, 0.1395, 0.396, 0.2081, 0.3958, 0.2081, 0.3958, 0.1395, 0.396, 0.1391, 0.2641, 0.2077, 0.2639, 0.2077, 0.2639, 0.1391, 0.2641, 0.1387, 0.1323, 0.2073, 0.1321, 0.1397, 0.4619, 0.07106, 0.4621, 0.07086, 0.3962, 0.1395, 0.396, 0.1395, 0.396, 0.07086, 0.3962, 0.07045, 0.2643, 0.1391, 0.2641, 0.1391, 0.2641, 0.07045, 0.2643, 0.07005, 0.1325, 0.1387, 0.1323, 0.03838, 0.4622, 0.001828, 0.4472, 0.001641, 0.3863, 0.03818, 0.3963, 0.03818, 0.3963, 0.001641, 0.3863, 0.001268, 0.2645, 0.03778, 0.2644, 0.03778, 0.2644, 0.001268, 0.2645, 0.0008943, 0.1428, 0.03737, 0.1326, 0.03631, 0.0007319, 0.06898, 0.0006317, 0.06953, 0.01673, 0.03686, 0.01683, 0.06898, 0.0006317, 0.1376, 0.0004211, 0.1382, 0.01652, 0.06953, 0.01673, 0.1376, 0.0004211, 0.2062, 0.0002106, 0.2068, 0.01631, 0.1382, 0.01652, 0.5533, 0.565, 0.5534, 0.5975, 0.5376, 0.5975, 0.5375, 0.565, 0.5375, 0.565, 0.5376, 0.5975, 0.506, 0.5976, 0.5059, 0.5651, 0.5059, 0.5651, 0.506, 0.5976, 0.4744, 0.5977, 0.4743, 0.5652, 0.5534, 0.5975, 0.5536, 0.6657, 0.5378, 0.6658, 0.5376, 0.5975, 0.5376, 0.5975, 0.5378, 0.6658, 0.5062, 0.6659, 0.506, 0.5976, 0.506, 0.5976, 0.5062, 0.6659, 0.4746, 0.666, 0.4744, 0.5977, 0.5536, 0.6657, 0.5538, 0.734, 0.538, 0.734, 0.5378, 0.6658, 0.5378, 0.6658, 0.538, 0.734, 0.5064, 0.7341, 0.5062, 0.6659, 0.5062, 0.6659, 0.5064, 0.7341, 0.4748, 0.7342, 0.4746, 0.666, 0.5538, 0.734, 0.5541, 0.8022, 0.5382, 0.8023, 0.538, 0.734, 0.538, 0.734, 0.5382, 0.8023, 0.5066, 0.8024, 0.5064, 0.7341, 0.5064, 0.7341, 0.5066, 0.8024, 0.475, 0.8025, 0.4748, 0.7342, 0.8623, 0.4886, 0.8624, 0.5212, 0.8467, 0.5212, 0.8466, 0.4886, 0.6658, 0.9482, 0.6781, 0.9483, 0.678, 0.9783, 0.6657, 0.9783, 0.3561, 0.565, 0.3492, 0.5282, 0.3617, 0.5281, 0.3719, 0.565, 0.4748, 0.7342, 0.475, 0.8025, 0.4592, 0.8025, 0.459, 0.7343, 0.861, 0.06535, 0.8612, 0.1305, 0.8455, 0.1305, 0.8453, 0.0654, 0.8612, 0.1305, 0.8616, 0.2607, 0.8459, 0.2607, 0.8455, 0.1305, 0.8616, 0.2607, 0.862, 0.3909, 0.8463, 0.391, 0.8459, 0.2607, 0.667, 0.5575, 0.6793, 0.5575, 0.6792, 0.6176, 0.6668, 0.6176, 0.6668, 0.6176, 0.6792, 0.6176, 0.6788, 0.7379, 0.6664, 0.7378, 0.6664, 0.7378, 0.6788, 0.7379, 0.6784, 0.8581, 0.6661, 0.8581, 0.3568, 0.8023, 0.3566, 0.734, 0.3724, 0.734, 0.3726, 0.8022, 0.3566, 0.734, 0.3564, 0.6658, 0.3722, 0.6657, 0.3724, 0.734, 0.3564, 0.6658, 0.3562, 0.5975, 0.372, 0.5975, 0.3722, 0.6657, 0.4743, 0.5652, 0.4744, 0.5977, 0.4586, 0.5978, 0.4585, 0.5653, 0.4744, 0.5977, 0.4746, 0.666, 0.4588, 0.666, 0.4586, 0.5978, 0.4746, 0.666, 0.4748, 0.7342, 0.459, 0.7343, 0.4588, 0.666, 0.5524, 0.0161, 0.4838, 0.01631, 0.4833, 0.0002105, 0.5519, 0.0, 0.5924, 0.7376, 0.6047, 0.7376, 0.6043, 0.8579, 0.592, 0.8578, 0.9553, 0.1302, 0.9557, 0.2604, 0.94, 0.2605, 0.9396, 0.1302, 0.4853, 0.5115, 0.5539, 0.5113, 0.5535, 0.5274, 0.4849, 0.5276, 0.5927, 0.6174, 0.6051, 0.6174, 0.6047, 0.7376, 0.5924, 0.7376, 0.3154, 0.512, 0.3481, 0.5119, 0.3476, 0.528, 0.315, 0.5281, 0.9557, 0.2604, 0.9561, 0.3906, 0.9404, 0.3907, 0.94, 0.2605, 0.9564, 0.4883, 0.9526, 0.505, 0.9408, 0.5209, 0.9407, 0.4884, 0.5917, 0.948, 0.6041, 0.9481, 0.604, 0.9781, 0.5947, 0.9634, 0.3481, 0.5119, 0.4167, 0.5117, 0.4163, 0.5278, 0.3476, 0.528, 0.3139, 0.01683, 0.2775, 0.03593, 0.277, 0.02107, 0.3133, 0.0007317, 0.4838, 0.01631, 0.4152, 0.01652, 0.4146, 0.000421, 0.4833, 0.0002105, 0.4152, 0.01652, 0.3466, 0.01673, 0.346, 0.0006315, 0.4146, 0.000421, 0.9551, 0.06507, 0.9553, 0.1302, 0.9396, 0.1302, 0.9394, 0.06511, 0.4167, 0.5117, 0.4853, 0.5115, 0.4849, 0.5276, 0.4163, 0.5278, 0.5929, 0.5572, 0.6053, 0.5573, 0.6051, 0.6174, 0.5927, 0.6174, 0.03737, 0.1326, 0.0008943, 0.1428, 0.0007076, 0.08194, 0.03717, 0.06666, 0.8452, 0.03285, 0.8453, 0.0654, 0.8296, 0.06545, 0.8295, 0.03289, 0.9393, 0.03256, 0.9394, 0.06511, 0.9237, 0.06516, 0.9236, 0.03261, 0.9236, 0.03261, 0.9237, 0.06516, 0.8924, 0.06526, 0.8923, 0.0327, 0.8923, 0.0327, 0.8924, 0.06526, 0.861, 0.06535, 0.8609, 0.0328, 0.6054, 0.5272, 0.6177, 0.5273, 0.6176, 0.5573, 0.6053, 0.5573, 0.6177, 0.5273, 0.6424, 0.5273, 0.6423, 0.5574, 0.6176, 0.5573, 0.6424, 0.5273, 0.6671, 0.5274, 0.667, 0.5575, 0.6423, 0.5574, 0.6794, 0.5274, 0.6918, 0.5275, 0.6917, 0.5575, 0.6793, 0.5575, 0.5541, 0.4944, 0.4854, 0.4947, 0.4853, 0.4617, 0.554, 0.4615, 0.4854, 0.4947, 0.4168, 0.4949, 0.4167, 0.4619, 0.4853, 0.4617, 0.4168, 0.4949, 0.3482, 0.4951, 0.3481, 0.4621, 0.4167, 0.4619, 0.3155, 0.4952, 0.279, 0.4776, 0.2789, 0.4472, 0.3154, 0.4622, 0.2759, 0.1319, 0.2073, 0.1321, 0.2071, 0.06614, 0.2757, 0.06592, 0.2073, 0.1321, 0.1387, 0.1323, 0.1385, 0.06635, 0.2071, 0.06614, 0.1387, 0.1323, 0.07005, 0.1325, 0.06985, 0.06656, 0.1385, 0.06635, 0.8609, 0.0328, 0.861, 0.06535, 0.8453, 0.0654, 0.8452, 0.03285, 0.6671, 0.5274, 0.6794, 0.5274, 0.6793, 0.5575, 0.667, 0.5575, 0.955, 0.03251, 0.9551, 0.06507, 0.9394, 0.06511, 0.9393, 0.03256, 0.593, 0.5272, 0.6054, 0.5272, 0.6053, 0.5573, 0.5929, 0.5572, 0.5727, 0.2484, 0.5899, 0.2485, 0.5896, 0.3727, 0.5723, 0.3726, 0.277, 0.4944, 0.2084, 0.4947, 0.2083, 0.4617, 0.2769, 0.4615, 0.9561, 0.3906, 0.9563, 0.4558, 0.9406, 0.4558, 0.9404, 0.3907, 0.9392, 0.0, 0.9393, 0.03256, 0.9236, 0.03261, 0.9235, 4.814e-05, 0.71, 0.1245, 0.7104, 0.2487, 0.6924, 0.2488, 0.6921, 0.1246, 0.3144, 0.1326, 0.2779, 0.1428, 0.2777, 0.08194, 0.3142, 0.06666, 0.6178, 0.4972, 0.6425, 0.4973, 0.6424, 0.5273, 0.6177, 0.5273, 0.4853, 0.5115, 0.4167, 0.5117, 0.4168, 0.4949, 0.4854, 0.4947, 0.592, 0.8578, 0.6043, 0.8579, 0.6042, 0.918, 0.5918, 0.918, 0.5961, 0.5118, 0.6054, 0.4972, 0.6054, 0.5272, 0.593, 0.5272, 0.9511, 0.01586, 0.955, 0.03251, 0.9393, 0.03256, 0.9392, 0.0, 0.793, 0.06216, 0.7932, 0.1243, 0.7602, 0.1244, 0.7601, 0.06226, 0.862, 0.3909, 0.8622, 0.456, 0.8465, 0.4561, 0.8463, 0.391, 0.6167, 0.8579, 0.6414, 0.858, 0.6412, 0.9181, 0.6165, 0.918, 0.7943, 0.4658, 0.7955, 0.4969, 0.7614, 0.497, 0.7613, 0.4659, 0.6043, 0.8579, 0.6167, 0.8579, 0.6165, 0.918, 0.6042, 0.918, 0.03849, 0.4952, 0.001921, 0.4776, 0.001828, 0.4472, 0.03838, 0.4622, 0.2071, 0.06614, 0.1385, 0.06635, 0.1384, 0.03338, 0.207, 0.03317, 0.6414, 0.858, 0.6661, 0.8581, 0.6659, 0.9182, 0.6412, 0.9181, 0.3154, 0.512, 0.2789, 0.4932, 0.279, 0.4776, 0.3155, 0.4952, 0.8451, 0.0002888, 0.8452, 0.03285, 0.8295, 0.03289, 0.8333, 0.01623, 0.6054, 0.4972, 0.6178, 0.4972, 0.6177, 0.5273, 0.6054, 0.5272, 0.4167, 0.5117, 0.3481, 0.5119, 0.3482, 0.4951, 0.4168, 0.4949, 0.6425, 0.4973, 0.6672, 0.4973, 0.6671, 0.5274, 0.6424, 0.5273, 0.6795, 0.4974, 0.6888, 0.5121, 0.6918, 0.5275, 0.6794, 0.5274, 0.6165, 0.918, 0.6412, 0.9181, 0.6411, 0.9482, 0.6164, 0.9481, 0.9235, 4.814e-05, 0.9236, 0.03261, 0.8923, 0.0327, 0.8922, 0.0001444, 0.7847, 0.5287, 0.7701, 0.5288, 0.7699, 0.5127, 0.7844, 0.5126, 0.1385, 0.06635, 0.06985, 0.06656, 0.06975, 0.03359, 0.1384, 0.03338, 0.2769, 0.5113, 0.2083, 0.5115, 0.2084, 0.4947, 0.277, 0.4944, 0.8608, 0.0002407, 0.8609, 0.0328, 0.8452, 0.03285, 0.8451, 0.0002888, 0.8463, 0.391, 0.8465, 0.4561, 0.8308, 0.4561, 0.8306, 0.391, 0.8922, 0.0001444, 0.8923, 0.0327, 0.8609, 0.0328, 0.8608, 0.0002407, 0.5539, 0.5113, 0.4853, 0.5115, 0.4854, 0.4947, 0.5541, 0.4944, 0.03717, 0.06666, 0.0007076, 0.08194, 0.0006142, 0.0515, 0.03707, 0.03369, 0.9563, 0.4558, 0.9564, 0.4883, 0.9407, 0.4884, 0.9406, 0.4558, 0.8934, 0.3908, 0.8936, 0.4559, 0.8622, 0.456, 0.862, 0.3909, 0.7601, 0.06226, 0.7602, 0.1244, 0.7273, 0.1245, 0.7271, 0.06236, 0.2757, 0.06592, 0.2071, 0.06614, 0.207, 0.03317, 0.2756, 0.03296, 0.6672, 0.4973, 0.6795, 0.4974, 0.6794, 0.5274, 0.6671, 0.5274, 0.2084, 0.4947, 0.1398, 0.4949, 0.1397, 0.4619, 0.2083, 0.4617, 0.4157, 0.1323, 0.3471, 0.1325, 0.3469, 0.06656, 0.4155, 0.06635, 0.6659, 0.9182, 0.6782, 0.9182, 0.6781, 0.9483, 0.6658, 0.9482, 0.8936, 0.4559, 0.8937, 0.4885, 0.8623, 0.4886, 0.8622, 0.456, 0.5731, 0.1242, 0.5903, 0.1243, 0.5899, 0.2485, 0.5727, 0.2484, 0.4843, 0.1321, 0.4157, 0.1323, 0.4155, 0.06635, 0.4841, 0.06613, 0.7104, 0.2487, 0.7108, 0.3729, 0.6928, 0.373, 0.6924, 0.2488, 0.7854, 1.0, 0.7709, 1.0, 0.7714, 0.9847, 0.7859, 0.9846, 0.9404, 0.3907, 0.9406, 0.4558, 0.9249, 0.4558, 0.9247, 0.3907, 0.9406, 0.4558, 0.9407, 0.4884, 0.925, 0.4884, 0.9249, 0.4558, 0.9247, 0.3907, 0.9249, 0.4558, 0.8936, 0.4559, 0.8934, 0.3908, 0.4155, 0.06635, 0.3469, 0.06656, 0.3468, 0.03359, 0.4154, 0.03338, 0.7613, 0.4659, 0.7614, 0.497, 0.7273, 0.4971, 0.7283, 0.4661, 0.6784, 0.8581, 0.6908, 0.8581, 0.6906, 0.9183, 0.6782, 0.9182, 0.3142, 0.06666, 0.2777, 0.08194, 0.2776, 0.0515, 0.3141, 0.03369, 0.1398, 0.4949, 0.07116, 0.4951, 0.07106, 0.4621, 0.1397, 0.4619, 0.6661, 0.8581, 0.6784, 0.8581, 0.6782, 0.9182, 0.6659, 0.9182, 0.6229, 0.2486, 0.6559, 0.2487, 0.6555, 0.3729, 0.6225, 0.3728, 0.6412, 0.9181, 0.6659, 0.9182, 0.6658, 0.9482, 0.6411, 0.9482, 0.5529, 0.1319, 0.4843, 0.1321, 0.4841, 0.06613, 0.5527, 0.06592, 0.8115, 0.4658, 0.8125, 0.4968, 0.7955, 0.4969, 0.7943, 0.4658, 0.5905, 0.06216, 0.6235, 0.06226, 0.6233, 0.1244, 0.5903, 0.1243, 0.9249, 0.4558, 0.925, 0.4884, 0.8937, 0.4885, 0.8936, 0.4559, 0.6737, 0.06242, 0.6917, 0.06247, 0.6915, 0.1246, 0.6735, 0.1245, 0.6042, 0.918, 0.6165, 0.918, 0.6164, 0.9481, 0.6041, 0.9481, 0.8465, 0.4561, 0.8466, 0.4886, 0.8309, 0.4887, 0.8308, 0.4561, 0.4841, 0.06613, 0.4155, 0.06635, 0.4154, 0.03338, 0.484, 0.03317, 0.572, 0.4658, 0.5892, 0.4658, 0.5881, 0.4969, 0.571, 0.4968, 0.7071, 0.5287, 0.6926, 0.5288, 0.6924, 0.5127, 0.7069, 0.5126, 0.6731, 0.2487, 0.6911, 0.2488, 0.6907, 0.373, 0.6728, 0.3729, 0.7936, 0.2485, 0.794, 0.3727, 0.761, 0.3728, 0.7606, 0.2486, 0.1397, 0.5117, 0.07105, 0.5119, 0.07116, 0.4951, 0.1398, 0.4949, 0.6782, 0.9182, 0.6906, 0.9183, 0.6905, 0.9483, 0.6781, 0.9483, 0.5918, 0.918, 0.6042, 0.918, 0.6041, 0.9481, 0.5917, 0.948, 0.8622, 0.456, 0.8623, 0.4886, 0.8466, 0.4886, 0.8465, 0.4561, 0.8109, 0.2484, 0.8112, 0.3726, 0.794, 0.3727, 0.7936, 0.2485, 0.7518, 0.937, 0.7374, 0.937, 0.7372, 0.8742, 0.7516, 0.8742, 0.5527, 0.06592, 0.4841, 0.06613, 0.484, 0.03317, 0.5526, 0.03296, 0.2083, 0.5115, 0.1397, 0.5117, 0.1398, 0.4949, 0.2084, 0.4947, 0.03838, 0.512, 0.001842, 0.4932, 0.001921, 0.4776, 0.03849, 0.4952, 0.7602, 0.1244, 0.7606, 0.2486, 0.7277, 0.2487, 0.7273, 0.1245, 0.5892, 0.4658, 0.6222, 0.4659, 0.6222, 0.497, 0.5881, 0.4969, 0.6735, 0.1245, 0.6915, 0.1246, 0.6911, 0.2488, 0.6731, 0.2487, 0.5899, 0.2485, 0.6229, 0.2486, 0.6225, 0.3728, 0.5896, 0.3727, 0.7098, 0.06242, 0.71, 0.1245, 0.6921, 0.1246, 0.6919, 0.06247, 0.7606, 0.2486, 0.761, 0.3728, 0.728, 0.3729, 0.7277, 0.2487, 0.8103, 0.06211, 0.8105, 0.1242, 0.7932, 0.1243, 0.793, 0.06216, 0.6235, 0.06226, 0.6565, 0.06236, 0.6563, 0.1245, 0.6233, 0.1244, 0.5733, 0.06211, 0.5905, 0.06216, 0.5903, 0.1243, 0.5731, 0.1242, 0.7506, 0.5286, 0.7361, 0.5286, 0.7359, 0.5125, 0.7504, 0.5125, 0.7361, 0.5286, 0.7216, 0.5287, 0.7214, 0.5126, 0.7359, 0.5125, 0.8105, 0.1242, 0.8109, 0.2484, 0.7936, 0.2485, 0.7932, 0.1243, 0.6233, 0.1244, 0.6563, 0.1245, 0.6559, 0.2487, 0.6229, 0.2486, 0.7216, 0.5287, 0.7071, 0.5287, 0.7069, 0.5126, 0.7214, 0.5126, 0.7932, 0.1243, 0.7936, 0.2485, 0.7606, 0.2486, 0.7602, 0.1244, 0.5903, 0.1243, 0.6233, 0.1244, 0.6229, 0.2486, 0.5899, 0.2485, 0.8129, 0.4972, 0.8273, 0.4972, 0.8279, 0.5125, 0.8134, 0.5125, 0.6725, 0.4661, 0.6904, 0.4662, 0.6862, 0.482, 0.6733, 0.4972, 0.6222, 0.4659, 0.6553, 0.4661, 0.6562, 0.4971, 0.6222, 0.497, 0.7111, 0.4661, 0.7102, 0.4972, 0.6973, 0.482, 0.6931, 0.4662, 0.7516, 0.8742, 0.7372, 0.8742, 0.7368, 0.7485, 0.7513, 0.7485, 0.7513, 0.7485, 0.7368, 0.7485, 0.7364, 0.6229, 0.7509, 0.6228, 0.7374, 0.937, 0.7229, 0.9371, 0.7227, 0.8742, 0.7372, 0.8742, 0.7372, 0.8742, 0.7227, 0.8742, 0.7223, 0.7486, 0.7368, 0.7485, 0.7368, 0.7485, 0.7223, 0.7486, 0.7219, 0.6229, 0.7364, 0.6229, 0.7229, 0.9371, 0.7084, 0.9371, 0.7082, 0.8743, 0.7227, 0.8742, 0.7227, 0.8742, 0.7082, 0.8743, 0.7078, 0.7486, 0.7223, 0.7486, 0.7223, 0.7486, 0.7078, 0.7486, 0.7074, 0.623, 0.7219, 0.6229, 0.7084, 0.9371, 0.6938, 0.9372, 0.6936, 0.8743, 0.7082, 0.8743, 0.7082, 0.8743, 0.6936, 0.8743, 0.6933, 0.7487, 0.7078, 0.7486, 0.7078, 0.7486, 0.6933, 0.7487, 0.6929, 0.623, 0.7074, 0.623, 0.8289, 0.9998, 0.8144, 0.9999, 0.8149, 0.9845, 0.8294, 0.9845, 0.8144, 0.9999, 0.7999, 0.9999, 0.8004, 0.9846, 0.8149, 0.9845, 0.7999, 0.9999, 0.7854, 1.0, 0.7859, 0.9846, 0.8004, 0.9846, 0.277, 0.6313, 0.2627, 0.632, 0.2626, 0.6148, 0.277, 0.6143, 0.277, 0.6143, 0.2626, 0.6148, 0.2625, 0.5802, 0.2769, 0.5802, 0.2769, 0.5802, 0.2625, 0.5802, 0.2624, 0.5456, 0.2768, 0.546, 0.2627, 0.632, 0.2484, 0.6323, 0.2483, 0.615, 0.2626, 0.6148, 0.2626, 0.6148, 0.2483, 0.615, 0.2482, 0.5802, 0.2625, 0.5802, 0.2625, 0.5802, 0.2482, 0.5802, 0.2481, 0.5455, 0.2624, 0.5456, 0.2484, 0.6323, 0.234, 0.6321, 0.234, 0.6148, 0.2483, 0.615, 0.2483, 0.615, 0.234, 0.6148, 0.2339, 0.5803, 0.2482, 0.5802, 0.2482, 0.5802, 0.2339, 0.5803, 0.2338, 0.5457, 0.2481, 0.5455, 0.234, 0.6321, 0.2197, 0.6315, 0.2196, 0.6145, 0.234, 0.6148, 0.234, 0.6148, 0.2196, 0.6145, 0.2195, 0.5803, 0.2339, 0.5803, 0.2339, 0.5803, 0.2195, 0.5803, 0.2194, 0.5462, 0.2338, 0.5457, 0.8281, 0.5286, 0.8137, 0.5286, 0.8134, 0.5125, 0.8279, 0.5125, 0.8137, 0.5286, 0.7992, 0.5287, 0.799, 0.5126, 0.8134, 0.5125, 0.7992, 0.5287, 0.7847, 0.5287, 0.7844, 0.5126, 0.799, 0.5126, 0.8294, 0.937, 0.8149, 0.937, 0.8147, 0.8742, 0.8292, 0.8742, 0.8292, 0.8742, 0.8147, 0.8742, 0.8143, 0.7485, 0.8288, 0.7485, 0.8288, 0.7485, 0.8143, 0.7485, 0.814, 0.6229, 0.8284, 0.6228, 0.8149, 0.937, 0.8004, 0.9371, 0.8003, 0.8742, 0.8147, 0.8742, 0.8147, 0.8742, 0.8003, 0.8742, 0.7999, 0.7486, 0.8143, 0.7485, 0.8143, 0.7485, 0.7999, 0.7486, 0.7995, 0.6229, 0.814, 0.6229, 0.8004, 0.9371, 0.7859, 0.9371, 0.7857, 0.8743, 0.8003, 0.8742, 0.8003, 0.8742, 0.7857, 0.8743, 0.7854, 0.7486, 0.7999, 0.7486, 0.7999, 0.7486, 0.7854, 0.7486, 0.785, 0.623, 0.7995, 0.6229, 0.7859, 0.9371, 0.7714, 0.9372, 0.7712, 0.8743, 0.7857, 0.8743, 0.7857, 0.8743, 0.7712, 0.8743, 0.7708, 0.7487, 0.7854, 0.7486, 0.7854, 0.7486, 0.7708, 0.7487, 0.7704, 0.623, 0.785, 0.623, 0.7693, 0.4973, 0.7839, 0.4973, 0.7844, 0.5126, 0.7699, 0.5127, 0.7839, 0.4973, 0.7984, 0.4972, 0.799, 0.5126, 0.7844, 0.5126, 0.7984, 0.4972, 0.8129, 0.4972, 0.8134, 0.5125, 0.799, 0.5126, 0.3729, 0.529, 0.3873, 0.5284, 0.3872, 0.5456, 0.3729, 0.546, 0.3729, 0.546, 0.3872, 0.5456, 0.3871, 0.5802, 0.3728, 0.5802, 0.3728, 0.5802, 0.3871, 0.5802, 0.387, 0.6148, 0.3727, 0.6143, 0.3873, 0.5284, 0.4016, 0.5281, 0.4016, 0.5455, 0.3872, 0.5456, 0.3872, 0.5456, 0.4016, 0.5455, 0.4014, 0.5802, 0.3871, 0.5802, 0.3871, 0.5802, 0.4014, 0.5802, 0.4013, 0.615, 0.387, 0.6148, 0.4016, 0.5281, 0.4159, 0.5285, 0.4159, 0.5457, 0.4016, 0.5455, 0.4016, 0.5455, 0.4159, 0.5457, 0.4158, 0.5803, 0.4014, 0.5802, 0.4014, 0.5802, 0.4158, 0.5803, 0.4157, 0.6148, 0.4013, 0.615, 0.4159, 0.5285, 0.4303, 0.5292, 0.4302, 0.5462, 0.4159, 0.5457, 0.4159, 0.5457, 0.4302, 0.5462, 0.4301, 0.5803, 0.4158, 0.5803, 0.4158, 0.5803, 0.4301, 0.5803, 0.43, 0.6145, 0.4157, 0.6148, 0.7283, 0.4661, 0.7273, 0.4971, 0.7102, 0.4972, 0.7111, 0.4661, 0.6553, 0.4661, 0.6725, 0.4661, 0.6733, 0.4972, 0.6562, 0.4971, 0.2338, 0.5457, 0.2194, 0.5462, 0.2194, 0.5292, 0.2337, 0.5285, 0.4157, 0.6148, 0.43, 0.6145, 0.43, 0.6315, 0.4156, 0.6321, 0.7271, 0.06236, 0.7273, 0.1245, 0.71, 0.1245, 0.7098, 0.06242, 0.7273, 0.1245, 0.7277, 0.2487, 0.7104, 0.2487, 0.71, 0.1245, 0.7277, 0.2487, 0.728, 0.3729, 0.7108, 0.3729, 0.7104, 0.2487, 0.6565, 0.06236, 0.6737, 0.06242, 0.6735, 0.1245, 0.6563, 0.1245, 0.6563, 0.1245, 0.6735, 0.1245, 0.6731, 0.2487, 0.6559, 0.2487, 0.6559, 0.2487, 0.6731, 0.2487, 0.6728, 0.3729, 0.6555, 0.3729, 0.2768, 0.546, 0.2624, 0.5456, 0.2624, 0.5284, 0.2767, 0.529, 0.2624, 0.5456, 0.2481, 0.5455, 0.248, 0.5281, 0.2624, 0.5284, 0.2481, 0.5455, 0.2338, 0.5457, 0.2337, 0.5285, 0.248, 0.5281, 0.3727, 0.6143, 0.387, 0.6148, 0.387, 0.632, 0.3726, 0.6313, 0.387, 0.6148, 0.4013, 0.615, 0.4013, 0.6323, 0.387, 0.632, 0.4013, 0.615, 0.4157, 0.6148, 0.4156, 0.6321, 0.4013, 0.6323, 0.7504, 0.5125, 0.7359, 0.5125, 0.7353, 0.4972, 0.7498, 0.4972, 0.5547, 0.2484, 0.5727, 0.2484, 0.5723, 0.3726, 0.5543, 0.3726, 0.8284, 0.1242, 0.8288, 0.2484, 0.8109, 0.2484, 0.8105, 0.1242, 0.7373, 0.9845, 0.7518, 0.9845, 0.7513, 0.9998, 0.7368, 0.9999, 0.5551, 0.1242, 0.5731, 0.1242, 0.5727, 0.2484, 0.5547, 0.2484, 0.6938, 0.9847, 0.7083, 0.9846, 0.7078, 1.0, 0.6933, 1.0, 0.8288, 0.2484, 0.8292, 0.3726, 0.8112, 0.3726, 0.8109, 0.2484, 0.8295, 0.4657, 0.8254, 0.4816, 0.8125, 0.4968, 0.8115, 0.4658, 0.5541, 0.4657, 0.572, 0.4658, 0.571, 0.4968, 0.5582, 0.4816, 0.7083, 0.9846, 0.7229, 0.9846, 0.7224, 0.9999, 0.7078, 1.0, 0.7069, 0.5126, 0.6924, 0.5127, 0.6918, 0.4973, 0.7063, 0.4973, 0.7359, 0.5125, 0.7214, 0.5126, 0.7208, 0.4972, 0.7353, 0.4972, 0.7214, 0.5126, 0.7069, 0.5126, 0.7063, 0.4973, 0.7208, 0.4972, 0.8282, 0.06205, 0.8284, 0.1242, 0.8105, 0.1242, 0.8103, 0.06211, 0.7229, 0.9846, 0.7373, 0.9845, 0.7368, 0.9999, 0.7224, 0.9999, 0.5553, 0.06205, 0.5733, 0.06211, 0.5731, 0.1242, 0.5551, 0.1242, 0.785, 0.623, 0.7704, 0.623, 0.7702, 0.5602, 0.7848, 0.5601, 0.7097, 0.03136, 0.7098, 0.06242, 0.6919, 0.06247, 0.6918, 0.03142, 0.8102, 0.03106, 0.8103, 0.06211, 0.793, 0.06216, 0.793, 0.03111, 0.793, 0.03111, 0.793, 0.06216, 0.7601, 0.06226, 0.76, 0.03121, 0.76, 0.03121, 0.7601, 0.06226, 0.7271, 0.06236, 0.7269, 0.03131, 0.5734, 0.03106, 0.5906, 0.03111, 0.5905, 0.06216, 0.5733, 0.06211, 0.5906, 0.03111, 0.6236, 0.03121, 0.6235, 0.06226, 0.5905, 0.06216, 0.6236, 0.03121, 0.6566, 0.03131, 0.6565, 0.06236, 0.6235, 0.06226, 0.6738, 0.03136, 0.6918, 0.03142, 0.6917, 0.06247, 0.6737, 0.06242, 0.7519, 0.9684, 0.7375, 0.9684, 0.7374, 0.937, 0.7518, 0.937, 0.7375, 0.9684, 0.723, 0.9685, 0.7229, 0.9371, 0.7374, 0.937, 0.723, 0.9685, 0.7085, 0.9685, 0.7084, 0.9371, 0.7229, 0.9371, 0.7085, 0.9685, 0.6939, 0.9686, 0.6938, 0.9372, 0.7084, 0.9371, 0.8284, 0.6228, 0.814, 0.6229, 0.8138, 0.56, 0.8282, 0.56, 0.814, 0.6229, 0.7995, 0.6229, 0.7993, 0.5601, 0.8138, 0.56, 0.7995, 0.6229, 0.785, 0.623, 0.7848, 0.5601, 0.7993, 0.5601, 0.7269, 0.03131, 0.7271, 0.06236, 0.7098, 0.06242, 0.7097, 0.03136, 0.6566, 0.03131, 0.6738, 0.03136, 0.6737, 0.06242, 0.6565, 0.06236, 0.8282, 0.031, 0.8282, 0.06205, 0.8103, 0.06211, 0.8102, 0.03106, 0.5554, 0.031, 0.5734, 0.03106, 0.5733, 0.06211, 0.5553, 0.06205, 0.8295, 0.9684, 0.815, 0.9684, 0.8149, 0.937, 0.8294, 0.937, 0.8292, 0.3726, 0.8294, 0.4347, 0.8114, 0.4347, 0.8112, 0.3726, 0.811, 0.0, 0.8102, 0.03106, 0.793, 0.03111, 0.794, 5.221e-05, 0.7074, 0.623, 0.6929, 0.623, 0.6927, 0.5602, 0.7072, 0.5601, 0.5896, 5.234e-05, 0.6237, 0.0001569, 0.6236, 0.03121, 0.5906, 0.03111, 0.7373, 0.9845, 0.7229, 0.9846, 0.723, 0.9685, 0.7375, 0.9684, 0.5543, 0.3726, 0.5723, 0.3726, 0.5721, 0.4347, 0.5542, 0.4347, 0.5596, 0.01513, 0.5725, 0.0, 0.5734, 0.03106, 0.5554, 0.031, 0.8239, 0.01513, 0.8282, 0.031, 0.8102, 0.03106, 0.811, 0.0, 0.728, 0.3729, 0.7282, 0.435, 0.711, 0.4351, 0.7108, 0.3729, 0.5896, 0.3727, 0.6225, 0.3728, 0.6223, 0.4349, 0.5894, 0.4348, 0.5723, 0.3726, 0.5896, 0.3727, 0.5894, 0.4348, 0.5721, 0.4347, 0.786, 0.9685, 0.7715, 0.9686, 0.7714, 0.9372, 0.7859, 0.9371, 0.8138, 0.56, 0.7993, 0.5601, 0.7992, 0.5287, 0.8137, 0.5286, 0.6225, 0.3728, 0.6555, 0.3729, 0.6553, 0.435, 0.6223, 0.4349, 0.7083, 0.9846, 0.6938, 0.9847, 0.6939, 0.9686, 0.7085, 0.9685, 0.7087, 0.0003137, 0.7097, 0.03136, 0.6918, 0.03142, 0.6959, 0.01552, 0.5725, 0.0, 0.5896, 5.234e-05, 0.5906, 0.03111, 0.5734, 0.03106, 0.7229, 0.9846, 0.7083, 0.9846, 0.7085, 0.9685, 0.723, 0.9685, 0.6237, 0.0001569, 0.6578, 0.0002614, 0.6566, 0.03131, 0.6236, 0.03121, 0.6748, 0.0003137, 0.6877, 0.01552, 0.6918, 0.03142, 0.6738, 0.03136, 0.5894, 0.4348, 0.6223, 0.4349, 0.6222, 0.4659, 0.5892, 0.4658, 0.794, 5.221e-05, 0.793, 0.03111, 0.76, 0.03121, 0.7599, 0.0001569, 0.7993, 0.5601, 0.7848, 0.5601, 0.7847, 0.5287, 0.7992, 0.5287, 0.8294, 0.9845, 0.8149, 0.9845, 0.815, 0.9684, 0.8295, 0.9684, 0.7258, 0.0002614, 0.7269, 0.03131, 0.7097, 0.03136, 0.7087, 0.0003137, 0.7108, 0.3729, 0.711, 0.4351, 0.693, 0.4351, 0.6928, 0.373, 0.7599, 0.0001569, 0.76, 0.03121, 0.7269, 0.03131, 0.7258, 0.0002614, 0.7518, 0.9845, 0.7373, 0.9845, 0.7375, 0.9684, 0.7519, 0.9684, 0.7848, 0.5601, 0.7702, 0.5602, 0.7701, 0.5288, 0.7847, 0.5287, 0.8294, 0.4347, 0.8295, 0.4657, 0.8115, 0.4658, 0.8114, 0.4347, 0.761, 0.3728, 0.7612, 0.4349, 0.7282, 0.435, 0.728, 0.3729, 0.8282, 0.56, 0.8138, 0.56, 0.8137, 0.5286, 0.8281, 0.5286, 0.6578, 0.0002614, 0.6748, 0.0003137, 0.6738, 0.03136, 0.6566, 0.03131, 0.815, 0.9684, 0.8005, 0.9685, 0.8004, 0.9371, 0.8149, 0.937, 0.7219, 0.6229, 0.7074, 0.623, 0.7072, 0.5601, 0.7217, 0.5601, 0.6553, 0.435, 0.6726, 0.4351, 0.6725, 0.4661, 0.6553, 0.4661, 0.7612, 0.4349, 0.7613, 0.4659, 0.7283, 0.4661, 0.7282, 0.435, 0.7364, 0.6229, 0.7219, 0.6229, 0.7217, 0.5601, 0.7362, 0.56, 0.8112, 0.3726, 0.8114, 0.4347, 0.7942, 0.4348, 0.794, 0.3727, 0.8114, 0.4347, 0.8115, 0.4658, 0.7943, 0.4658, 0.7942, 0.4348, 0.794, 0.3727, 0.7942, 0.4348, 0.7612, 0.4349, 0.761, 0.3728, 0.7217, 0.5601, 0.7072, 0.5601, 0.7071, 0.5287, 0.7216, 0.5287, 0.6728, 0.3729, 0.6907, 0.373, 0.6905, 0.4351, 0.6726, 0.4351, 0.7072, 0.5601, 0.6927, 0.5602, 0.6926, 0.5288, 0.7071, 0.5287, 0.8005, 0.9685, 0.786, 0.9685, 0.7859, 0.9371, 0.8004, 0.9371, 0.6555, 0.3729, 0.6728, 0.3729, 0.6726, 0.4351, 0.6553, 0.435, 0.6223, 0.4349, 0.6553, 0.435, 0.6553, 0.4661, 0.6222, 0.4659, 0.7509, 0.6228, 0.7364, 0.6229, 0.7362, 0.56, 0.7507, 0.56, 0.7942, 0.4348, 0.7943, 0.4658, 0.7613, 0.4659, 0.7612, 0.4349, 0.5721, 0.4347, 0.5894, 0.4348, 0.5892, 0.4658, 0.572, 0.4658, 0.711, 0.4351, 0.7111, 0.4661, 0.6931, 0.4662, 0.693, 0.4351, 0.7362, 0.56, 0.7217, 0.5601, 0.7216, 0.5287, 0.7361, 0.5286, 0.8004, 0.9846, 0.7859, 0.9846, 0.786, 0.9685, 0.8005, 0.9685, 0.6726, 0.4351, 0.6905, 0.4351, 0.6904, 0.4662, 0.6725, 0.4661, 0.5542, 0.4347, 0.5721, 0.4347, 0.572, 0.4658, 0.5541, 0.4657, 0.7282, 0.435, 0.7283, 0.4661, 0.7111, 0.4661, 0.711, 0.4351, 0.7507, 0.56, 0.7362, 0.56, 0.7361, 0.5286, 0.7506, 0.5286, 0.8149, 0.9845, 0.8004, 0.9846, 0.8005, 0.9685, 0.815, 0.9684, 0.7859, 0.9846, 0.7714, 0.9847, 0.7715, 0.9686, 0.786, 0.9685, 0.3468, 0.03359, 0.3141, 0.03369, 0.3139, 0.01683, 0.3466, 0.01673, 0.0706, 0.528, 0.03792, 0.5281, 0.03838, 0.512, 0.07105, 0.5119, 0.06975, 0.03359, 0.03707, 0.03369, 0.03686, 0.01683, 0.06953, 0.01673, 0.3481, 0.4621, 0.3154, 0.4622, 0.3152, 0.3963, 0.3479, 0.3962, 0.3479, 0.3962, 0.3152, 0.3963, 0.3148, 0.2644, 0.3475, 0.2643, 0.3475, 0.2643, 0.3148, 0.2644, 0.3144, 0.1326, 0.3471, 0.1325, 0.2771, 0.5978, 0.277, 0.5653, 0.2928, 0.5652, 0.2929, 0.5977, 0.2929, 0.5977, 0.2928, 0.5652, 0.3245, 0.5651, 0.3246, 0.5976, 0.3246, 0.5976, 0.3245, 0.5651, 0.3561, 0.565, 0.3562, 0.5975, 0.07106, 0.4621, 0.03838, 0.4622, 0.03818, 0.3963, 0.07086, 0.3962, 0.07086, 0.3962, 0.03818, 0.3963, 0.03778, 0.2644, 0.07045, 0.2643, 0.07045, 0.2643, 0.03778, 0.2644, 0.03737, 0.1326, 0.07005, 0.1325, 0.0, 0.02107, 0.03631, 0.0007319, 0.03686, 0.01683, 0.0004393, 0.03593, 0.5431, 0.5281, 0.5533, 0.565, 0.5375, 0.565, 0.5307, 0.5282, 0.5307, 0.5282, 0.5375, 0.565, 0.5059, 0.5651, 0.5058, 0.5283, 0.5058, 0.5283, 0.5059, 0.5651, 0.4743, 0.5652, 0.4809, 0.5283, 0.3562, 0.5975, 0.3561, 0.565, 0.3719, 0.565, 0.372, 0.5975, 0.4809, 0.5283, 0.4743, 0.5652, 0.4585, 0.5653, 0.4685, 0.5284, 0.2789, 0.4932, 0.3154, 0.512, 0.315, 0.5281, 0.2785, 0.508, 0.3466, 0.01673, 0.3139, 0.01683, 0.3133, 0.0007317, 0.346, 0.0006315, 0.07005, 0.1325, 0.03737, 0.1326, 0.03717, 0.06666, 0.06985, 0.06656, 0.3482, 0.4951, 0.3155, 0.4952, 0.3154, 0.4622, 0.3481, 0.4621, 0.3471, 0.1325, 0.3144, 0.1326, 0.3142, 0.06666, 0.3469, 0.06656, 0.07116, 0.4951, 0.03849, 0.4952, 0.03838, 0.4622, 0.07106, 0.4621, 0.3481, 0.5119, 0.3154, 0.512, 0.3155, 0.4952, 0.3482, 0.4951, 0.06985, 0.06656, 0.03717, 0.06666, 0.03707, 0.03369, 0.06975, 0.03359, 0.3469, 0.06656, 0.3142, 0.06666, 0.3141, 0.03369, 0.3468, 0.03359, 0.07105, 0.5119, 0.03838, 0.512, 0.03849, 0.4952, 0.07116, 0.4951])
me_cube.materials.append(mat_mathardplastic)
me_cube.materials.append(mat_matrubber)
me_cube.use_remesh_preserve_volume = False
me_cube.use_remesh_preserve_attributes = False
me_cube.use_mirror_vertex_groups = False
me_cube.update()

# ---- objects
ob_cube = bpy.data.objects.new('Cube', me_cube)

# ---- transforms, parenting, visibility, modifiers, constraints
ob_cube.location = (0.0, 0.0, 0.0)
ob_cube.lock_rotations_4d = False
ob_cube.empty_display_type = 'ARROWS'
ob_cube.lineart.crease_threshold = 0.0

# ---- collection membership
col_collection_1.objects.link(ob_cube)

# ---- scene / render settings (as saved in the file)
scene.frame_start = 1; scene.frame_end = 250; scene.frame_set(1)
scene.render.engine = 'BLENDER_EEVEE_NEXT'
scene.render.image_settings.color_mode = 'RGB'
scene.render.image_settings.compression = 90
scene.render.resolution_percentage = 50
scene.render.dither_intensity = 0.0
scene.render.bake_margin = 2
scene.render.bake_bias = 0.0
scene.cycles.use_denoising = False
scene.cycles.samples = 10
scene.cycles.sampling_pattern = 'TABULATED_SOBOL'
scene.cycles.light_sampling_threshold = 0.0
scene.cycles.use_adaptive_sampling = False
scene.cycles.use_light_tree = False
scene.cycles.blur_glossy = 0.0
scene.cycles.volume_bounces = 1
scene.cycles.pixel_filter_type = 'GAUSSIAN'
scene.cycles.sample_clamp_indirect = 0.0
scene.view_settings.view_transform = 'Standard'
bpy.context.view_layer.update()

# ---- added for rendering (the .blend has no active camera and no usable light): camera, sun
cam_auto = bpy.data.cameras.new('AutoCamera')
cam_auto.lens = 50.0
cam_auto.sensor_width = 36.0
cam_auto.clip_end = 1000.0
ob_auto_camera = bpy.data.objects.new('AutoCamera', cam_auto)
scene.collection.objects.link(ob_auto_camera)
ob_auto_camera.location = (3.74394, -7.71937, 6.15769)
ob_auto_camera.rotation_euler = (1.09748, -7.21219e-08, 0.694738)
scene.camera = ob_auto_camera
light_auto_sun = bpy.data.lights.new('AutoSun', 'SUN')
light_auto_sun.energy = 3.0
light_auto_sun.angle = 0.0523599
ob_auto_sun = bpy.data.objects.new('AutoSun', light_auto_sun)
scene.collection.objects.link(ob_auto_sun)
ob_auto_sun.rotation_euler = (0.872665, 0.174533, 0.523599)
bpy.context.view_layer.update()
